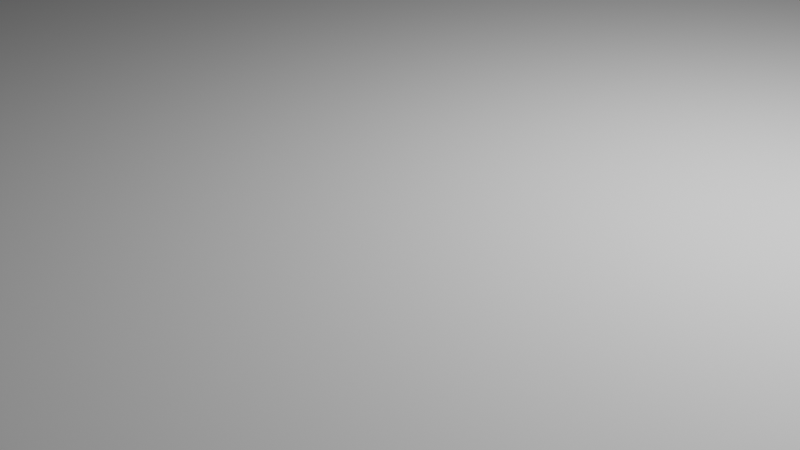 # Source: panel.blend  (saved by Blender 2.91.10; exported with 4.5.12 LTS)
import bpy
from mathutils import Matrix  # noqa: F401  (used for matrix-valued properties, if any)

bpy.ops.wm.read_factory_settings(use_empty=True)
scene = bpy.context.scene
scene.name = 'Scene'

# ---- collections
col_collection = bpy.data.collections.new('Collection'); scene.collection.children.link(col_collection)

# ---- world
world_world = bpy.data.worlds.new('World'); scene.world = world_world
world_world.use_nodes = True; world_world.node_tree.nodes.clear()
_N = world_world.node_tree.nodes; _L = world_world.node_tree.links
n0 = _N.new('ShaderNodeOutputWorld'); n0.name = 'World Output'; n0.location = (300, 300)
n1 = _N.new('ShaderNodeBackground'); n1.name = 'Background'; n1.location = (10, 300)
n1.inputs[0].default_value = (0.05088, 0.05088, 0.05088, 1.0)
_L.new(n1.outputs[0], n0.inputs[0])
n0.is_active_output = True
world_world.color = (0.05088, 0.05088, 0.05088)
world_world.use_sun_shadow = False
world_world.sun_shadow_jitter_overblur = 0.0

# ---- cameras
cam_camera = bpy.data.cameras.new('Camera')
cam_camera.clip_end = 100.0
cam_camera.ortho_scale = 7.314

# ---- lights
light_light = bpy.data.lights.new('Light', 'POINT')
light_light.transmission_factor = 0.0
light_light.energy = 1000.0
light_light.shadow_soft_size = 0.1
light_light.shadow_maximum_resolution = 0.006
light_light.use_absolute_resolution = True

# ---- meshes
me_plane_001 = bpy.data.meshes.new('Plane.001')
me_plane_001.from_pydata([(-3.193, -3.193, 0.0), (3.193, -3.193, 0.0), (-3.193, 3.193, 0.0), (3.193, 3.193, 0.0), (-3.193, 3.193, 0.06794), (-3.193, -3.193, 0.06794), (3.193, -3.193, 0.06794), (3.193, 3.193, 0.06794)], [], [(0, 2, 3, 1), (5, 6, 7, 4), (1, 3, 7, 6), (2, 0, 5, 4), (3, 2, 4, 7), (0, 1, 6, 5)])
_uv = me_plane_001.uv_layers.new(name='UVMap')
_uv.uv.foreach_set('vector', [0.0, 0.0, 0.0, 1.0, 1.0, 1.0, 1.0, 0.0, 0.0, 0.0, 1.0, 0.0, 1.0, 1.0, 0.0, 1.0, 1.0, 0.0, 1.0, 1.0, 1.0, 1.0, 1.0, 0.0, 0.0, 1.0, 0.0, 0.0, 0.0, 0.0, 0.0, 1.0, 1.0, 1.0, 0.0, 1.0, 0.0, 1.0, 1.0, 1.0, 0.0, 0.0, 1.0, 0.0, 1.0, 0.0, 0.0, 0.0])
me_plane_001.use_remesh_fix_poles = True
me_plane_001.use_remesh_preserve_attributes = False
me_plane_001.use_mirror_vertex_groups = False
me_plane_001.update()

# ---- objects
ob_light = bpy.data.objects.new('Light', light_light)
ob_camera = bpy.data.objects.new('Camera', cam_camera)
ob_plane = bpy.data.objects.new('Plane', me_plane_001)

# ---- transforms, parenting, visibility, modifiers, constraints
ob_light.location = (4.076, 1.005, 5.904)
ob_light.rotation_euler = (0.6503, 0.05522, 1.866)
ob_light.lock_rotations_4d = False
ob_light.empty_display_type = 'ARROWS'
ob_light.color = (0.0, 0.0, 0.0, 0.0)
ob_light.lineart.crease_threshold = 0.0
ob_camera.location = (7.359, -6.926, 4.958)
ob_camera.rotation_euler = (1.109, 0.0, 0.8149)
ob_camera.lock_rotations_4d = False
ob_camera.empty_display_type = 'ARROWS'
ob_camera.color = (0.0, 0.0, 0.0, 0.0)
ob_camera.display_type = 'WIRE'
ob_camera.lineart.crease_threshold = 0.0
ob_plane.location = (0.0, 0.0, 0.0)
ob_plane.scale = (15.2, 6.08, 15.2)
ob_plane.lineart.crease_threshold = 0.0

# ---- collection membership
col_collection.objects.link(ob_light)
col_collection.objects.link(ob_camera)
col_collection.objects.link(ob_plane)

# ---- scene / render settings (as saved in the file)
scene.camera = ob_camera
scene.frame_start = 1; scene.frame_end = 250; scene.frame_set(1)
scene.render.engine = 'BLENDER_EEVEE_NEXT'
scene.cycles.use_denoising = False
scene.cycles.samples = 128
scene.cycles.sampling_pattern = 'TABULATED_SOBOL'
scene.cycles.use_adaptive_sampling = False
scene.cycles.use_light_tree = False
scene.view_settings.view_transform = 'Filmic'
bpy.context.view_layer.update()
